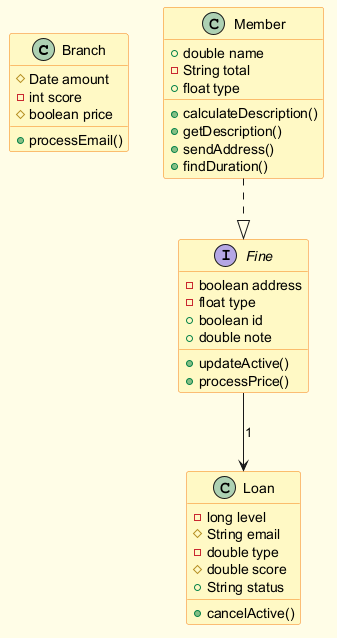

The diagram above was rendered by PlantUML. Its source (embedded in the PNG):
@startuml
skinparam backgroundColor #FFFDE7
skinparam classBackgroundColor #FFF9C4
skinparam classBorderColor #F57F17
class Branch {
  #Date amount
  -int score
  #boolean price
  +processEmail()
}
class Loan {
  -long level
  #String email
  -double type
  #double score
  +String status
  +cancelActive()
}
interface Fine {
  -boolean address
  -float type
  +boolean id
  +double note
  +updateActive()
  +processPrice()
}
class Member {
  +double name
  -String total
  +float type
  +calculateDescription()
  +getDescription()
  +sendAddress()
  +findDuration()
}
Fine --> Loan : "1"
Member ..|> Fine
@enduml